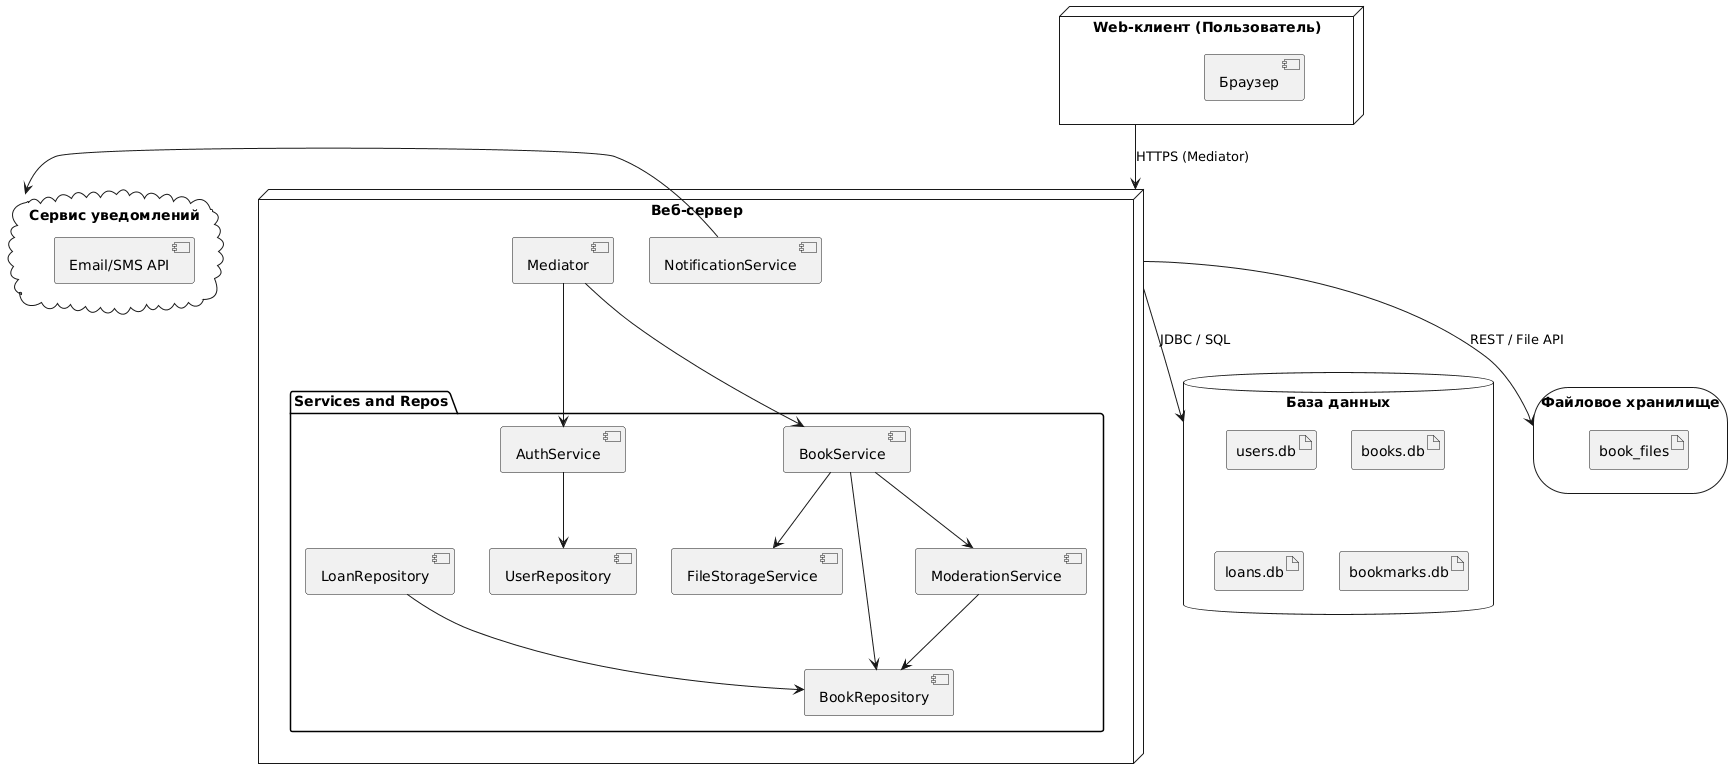

The diagram above was rendered by PlantUML. Its source (embedded in the PNG):
@startuml
' Узлы системы
node "Web-клиент (Пользователь)" as Client {
  [Браузер]
}

node "Веб-сервер" as WebServer {

  folder "Services and Repos" {
  component "AuthService" as AuthSvc
  component "BookService" as BookSvc
  component "ModerationService" as ModSvc
  component "FileStorageService" as FileSvc
  component "UserRepository" as UserRepo
  component "BookRepository" as BookRepo
  component "LoanRepository" as LoanRepo
  }
  component "NotificationService" as NotifSvc
  component "Mediator"
}

database "База данных" as DB {
  artifact "users.db"
  artifact "books.db"
  artifact "loans.db"
  artifact "bookmarks.db"
}

storage "Файловое хранилище" as Storage {
  artifact "book_files"
}

cloud "Сервис уведомлений" as NotificationCloud {
  [Email/SMS API]
}

' Связи
Client --> WebServer : HTTPS (Mediator)
WebServer --> DB : JDBC / SQL
WebServer --> Storage : REST / File API


' Внутренние зависимости (примерно)
AuthSvc --> UserRepo
BookSvc --> BookRepo
BookSvc --> FileSvc
BookSvc --> ModSvc
ModSvc --> BookRepo
LoanRepo --> BookRepo
NotifSvc -left-> NotificationCloud
Mediator --> BookSvc
Mediator --> AuthSvc
@enduml